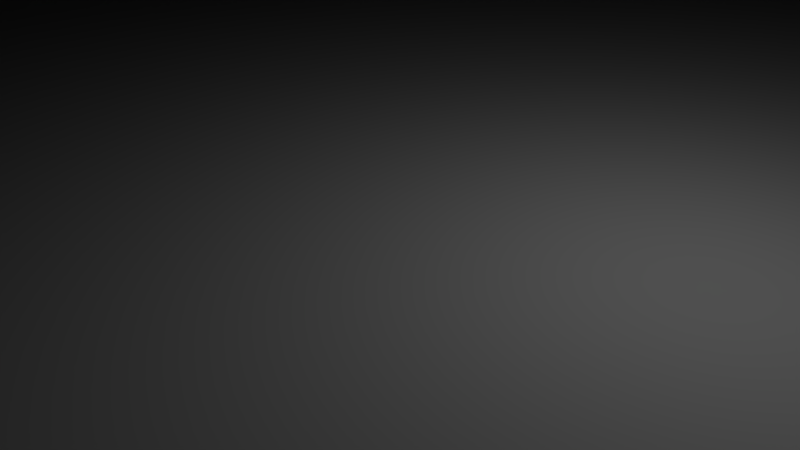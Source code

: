# Source: testchassis1.blend  (saved by Blender 2.79.0; exported with 4.5.12 LTS)
import bpy
from mathutils import Matrix  # noqa: F401  (used for matrix-valued properties, if any)

bpy.ops.wm.read_factory_settings(use_empty=True)
scene = bpy.context.scene
scene.name = 'Scene'

# ---- collections
col_collection_1 = bpy.data.collections.new('Collection 1'); scene.collection.children.link(col_collection_1)

# ---- materials (node trees are filled in below, after node groups)
mat_material = bpy.data.materials.new('Material')
mat_material.alpha_threshold = 0.0
mat_material.use_transparent_shadow = False
mat_material.roughness = 0.5
mat_material.line_color = (0.0, 0.0, 0.0, 1.0)

# ---- material node trees

# ---- world
world_world = bpy.data.worlds.new('World'); scene.world = world_world
world_world.color = (0.05088, 0.05088, 0.05088)
world_world.use_sun_shadow = False
world_world.sun_shadow_jitter_overblur = 0.0
world_world.cycles.sampling_method = 'MANUAL'

# ---- cameras
cam_camera = bpy.data.cameras.new('Camera')
cam_camera.clip_end = 100.0
cam_camera.lens = 35.0
cam_camera.sensor_width = 32.0
cam_camera.sensor_height = 18.0
cam_camera.ortho_scale = 7.314
cam_camera.dof.focus_distance = 0.0
cam_camera.dof.aperture_fstop = 128.0

# ---- lights
light_lamp = bpy.data.lights.new('Lamp', 'POINT')
light_lamp.transmission_factor = 0.0
light_lamp.cutoff_distance = 30.0
light_lamp.energy = 100.0
light_lamp.shadow_buffer_clip_start = 1.001
light_lamp.shadow_soft_size = 0.1
light_lamp.shadow_maximum_resolution = 0.006
light_lamp.use_absolute_resolution = True

# ---- meshes
me_cube = bpy.data.meshes.new('Cube')
me_cube.from_pydata([(100.5, 100.5, 0.8416), (100.5, -100.5, 0.8416), (-100.5, -100.5, 0.8416), (-100.5, 100.5, 0.8416), (100.5, 100.5, 201.9), (100.5, -100.5, 201.9), (-100.5, -100.5, 201.9), (-100.5, 100.5, 201.9)], [], [(0, 1, 2, 3), (4, 7, 6, 5), (0, 4, 5, 1), (1, 5, 6, 2), (2, 6, 7, 3), (4, 0, 3, 7)])
_uv = me_cube.uv_layers.new(name='UVMap')
_uv.uv.foreach_set('vector', [0.0, 0.0, 1.0, 0.0, 1.0, 1.0, 0.0, 1.0, 0.0, 0.0, 1.0, 0.0, 1.0, 1.0, 0.0, 1.0, 0.0, 0.0, 1.0, 0.0, 1.0, 1.0, 0.0, 1.0, 0.0, 0.0, 1.0, 0.0, 1.0, 1.0, 0.0, 1.0, 0.0, 0.0, 1.0, 0.0, 1.0, 1.0, 0.0, 1.0, 0.0, 0.0, 1.0, 0.0, 1.0, 1.0, 0.0, 1.0])
me_cube.materials.append(mat_material)
me_cube.use_remesh_preserve_volume = False
me_cube.use_remesh_preserve_attributes = False
me_cube.use_mirror_vertex_groups = False
me_cube.update()

# ---- objects
ob_cube = bpy.data.objects.new('Cube', me_cube)
ob_lamp = bpy.data.objects.new('Lamp', light_lamp)
ob_camera = bpy.data.objects.new('Camera', cam_camera)

# ---- transforms, parenting, visibility, modifiers, constraints
ob_cube.location = (0.0, 0.0, 0.0)
ob_cube.lock_rotations_4d = False
ob_cube.empty_display_type = 'ARROWS'
ob_cube.lineart.crease_threshold = 0.0
ob_lamp.location = (4.076, 1.005, 5.904)
ob_lamp.rotation_euler = (0.6503, 0.05522, 1.866)
ob_lamp.lock_rotations_4d = False
ob_lamp.empty_display_type = 'ARROWS'
ob_lamp.color = (0.0, 0.0, 0.0, 0.0)
ob_lamp.lineart.crease_threshold = 0.0
ob_camera.location = (7.481, -6.508, 5.344)
ob_camera.rotation_euler = (1.109, 0.0, 0.8149)
ob_camera.lock_rotations_4d = False
ob_camera.empty_display_type = 'ARROWS'
ob_camera.color = (0.0, 0.0, 0.0, 0.0)
ob_camera.display_type = 'WIRE'
ob_camera.lineart.crease_threshold = 0.0

# ---- collection membership
col_collection_1.objects.link(ob_cube)
col_collection_1.objects.link(ob_lamp)
col_collection_1.objects.link(ob_camera)

# ---- scene / render settings (as saved in the file)
scene.camera = ob_camera
scene.frame_start = 1; scene.frame_end = 250; scene.frame_set(1)
scene.render.engine = 'BLENDER_EEVEE_NEXT'
scene.render.resolution_percentage = 50
scene.render.dither_intensity = 0.0
scene.cycles.use_denoising = False
scene.cycles.samples = 128
scene.cycles.sampling_pattern = 'TABULATED_SOBOL'
scene.cycles.use_adaptive_sampling = False
scene.cycles.use_light_tree = False
scene.cycles.blur_glossy = 0.0
scene.cycles.sample_clamp_indirect = 0.0
scene.view_settings.view_transform = 'Standard'
scene.unit_settings.scale_length = 0.01
bpy.context.view_layer.update()
